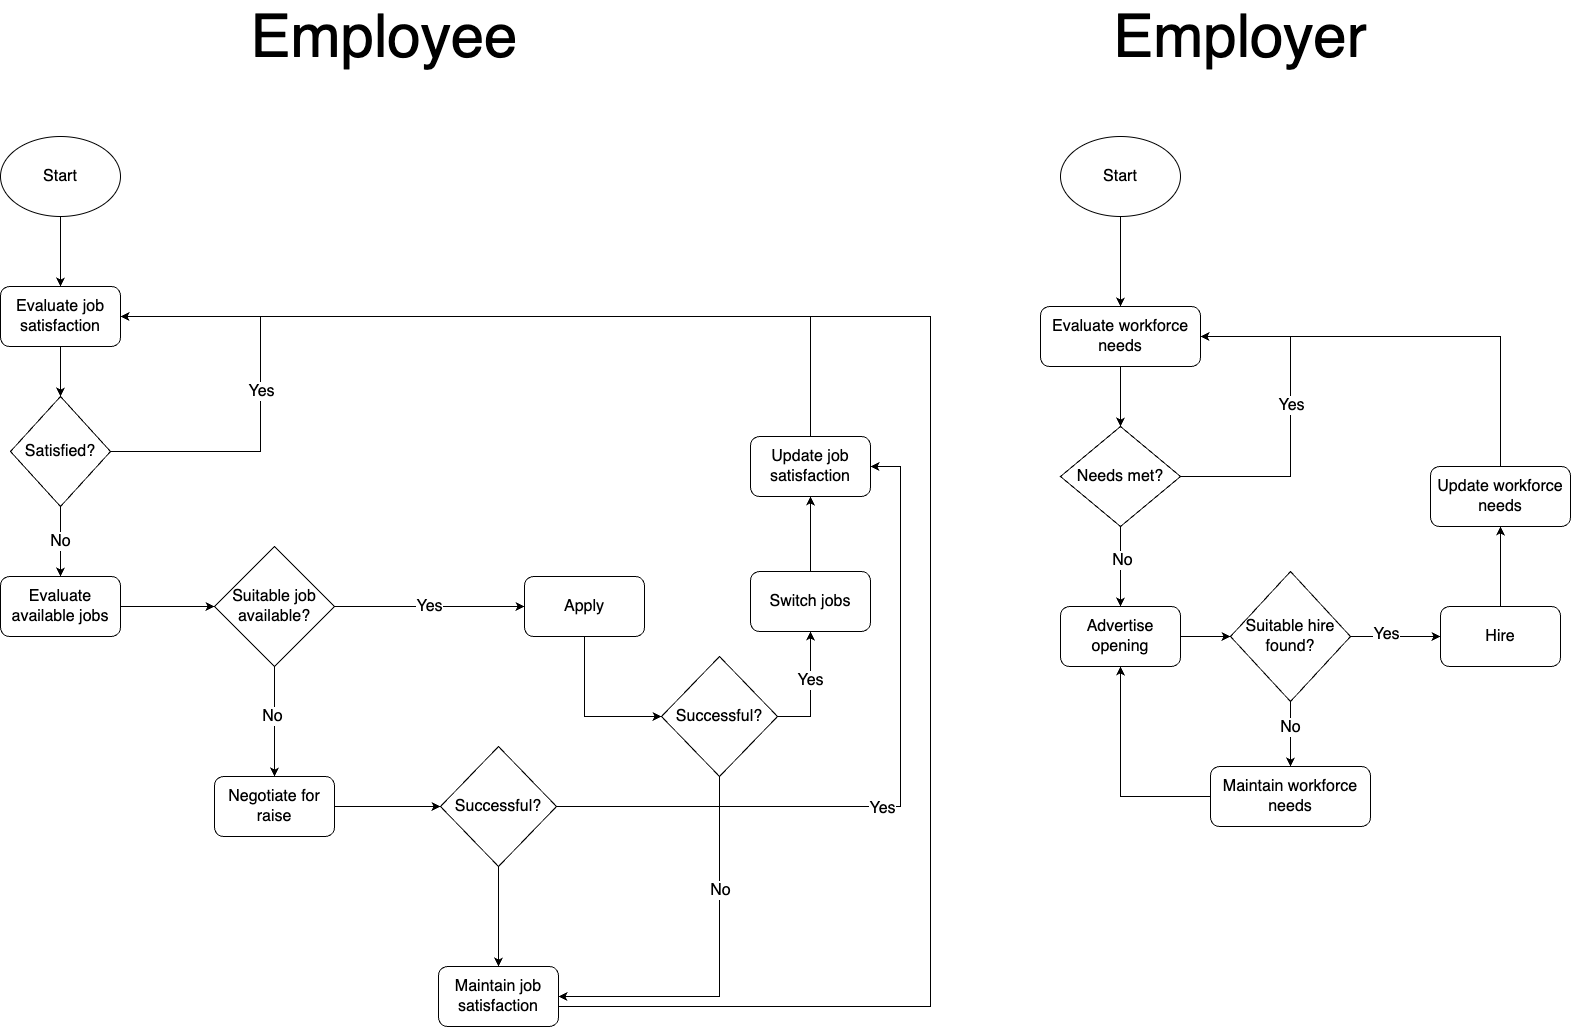

The diagram above was exported from draw.io. Its source (the exported page's mxGraphModel, read from the mxfile embedded in the PNG):
<mxGraphModel dx="2385" dy="1453" grid="1" gridSize="10" guides="1" tooltips="1" connect="1" arrows="1" fold="1" page="1" pageScale="1" pageWidth="827" pageHeight="1169" math="0" shadow="0">
  <root>
    <mxCell id="WIyWlLk6GJQsqaUBKTNV-0" />
    <mxCell id="WIyWlLk6GJQsqaUBKTNV-1" parent="WIyWlLk6GJQsqaUBKTNV-0" />
    <mxCell id="THILM58QJFT3251B5phs-12" style="edgeStyle=orthogonalEdgeStyle;rounded=0;orthogonalLoop=1;jettySize=auto;html=1;entryX=0.5;entryY=0;entryDx=0;entryDy=0;fontFamily=Helvetica;fontSize=16;fontColor=default;" parent="WIyWlLk6GJQsqaUBKTNV-1" source="THILM58QJFT3251B5phs-0" target="THILM58QJFT3251B5phs-11" edge="1">
      <mxGeometry relative="1" as="geometry" />
    </mxCell>
    <mxCell id="THILM58QJFT3251B5phs-0" value="&lt;font style=&quot;font-size: 16px;&quot;&gt;Start&lt;/font&gt;" style="ellipse;whiteSpace=wrap;html=1;fontSize=16;" parent="WIyWlLk6GJQsqaUBKTNV-1" vertex="1">
      <mxGeometry x="50" y="140" width="120" height="80" as="geometry" />
    </mxCell>
    <mxCell id="THILM58QJFT3251B5phs-15" style="edgeStyle=orthogonalEdgeStyle;rounded=0;orthogonalLoop=1;jettySize=auto;html=1;fontFamily=Helvetica;fontSize=16;fontColor=default;exitX=1;exitY=0.5;exitDx=0;exitDy=0;entryX=1;entryY=0.5;entryDx=0;entryDy=0;" parent="WIyWlLk6GJQsqaUBKTNV-1" source="THILM58QJFT3251B5phs-7" target="THILM58QJFT3251B5phs-11" edge="1">
      <mxGeometry relative="1" as="geometry">
        <mxPoint x="270" y="450" as="sourcePoint" />
        <mxPoint x="330" y="320" as="targetPoint" />
        <Array as="points">
          <mxPoint x="310" y="455" />
          <mxPoint x="310" y="320" />
        </Array>
      </mxGeometry>
    </mxCell>
    <mxCell id="THILM58QJFT3251B5phs-17" value="Yes" style="edgeLabel;html=1;align=center;verticalAlign=middle;resizable=0;points=[];strokeColor=default;fontFamily=Helvetica;fontSize=16;fontColor=default;fillColor=default;" parent="THILM58QJFT3251B5phs-15" vertex="1" connectable="0">
      <mxGeometry x="-0.0049" relative="1" as="geometry">
        <mxPoint y="1" as="offset" />
      </mxGeometry>
    </mxCell>
    <mxCell id="THILM58QJFT3251B5phs-19" value="No" style="edgeStyle=orthogonalEdgeStyle;rounded=0;orthogonalLoop=1;jettySize=auto;html=1;fontFamily=Helvetica;fontSize=16;fontColor=default;" parent="WIyWlLk6GJQsqaUBKTNV-1" source="THILM58QJFT3251B5phs-7" target="THILM58QJFT3251B5phs-18" edge="1">
      <mxGeometry relative="1" as="geometry" />
    </mxCell>
    <mxCell id="THILM58QJFT3251B5phs-7" value="Satisfied?" style="rhombus;whiteSpace=wrap;html=1;fontSize=16;" parent="WIyWlLk6GJQsqaUBKTNV-1" vertex="1">
      <mxGeometry x="60" y="400" width="100" height="110" as="geometry" />
    </mxCell>
    <mxCell id="THILM58QJFT3251B5phs-13" style="edgeStyle=orthogonalEdgeStyle;rounded=0;orthogonalLoop=1;jettySize=auto;html=1;entryX=0.5;entryY=0;entryDx=0;entryDy=0;fontFamily=Helvetica;fontSize=16;fontColor=default;" parent="WIyWlLk6GJQsqaUBKTNV-1" source="THILM58QJFT3251B5phs-11" target="THILM58QJFT3251B5phs-7" edge="1">
      <mxGeometry relative="1" as="geometry" />
    </mxCell>
    <mxCell id="THILM58QJFT3251B5phs-11" value="Evaluate job satisfaction" style="rounded=1;whiteSpace=wrap;html=1;strokeColor=default;align=center;verticalAlign=middle;fontFamily=Helvetica;fontSize=16;fontColor=default;fillColor=default;" parent="WIyWlLk6GJQsqaUBKTNV-1" vertex="1">
      <mxGeometry x="50" y="290" width="120" height="60" as="geometry" />
    </mxCell>
    <mxCell id="THILM58QJFT3251B5phs-21" value="" style="edgeStyle=orthogonalEdgeStyle;rounded=0;orthogonalLoop=1;jettySize=auto;html=1;fontFamily=Helvetica;fontSize=16;fontColor=default;" parent="WIyWlLk6GJQsqaUBKTNV-1" source="THILM58QJFT3251B5phs-18" target="THILM58QJFT3251B5phs-20" edge="1">
      <mxGeometry relative="1" as="geometry" />
    </mxCell>
    <mxCell id="THILM58QJFT3251B5phs-18" value="Evaluate available jobs" style="whiteSpace=wrap;html=1;fontSize=16;rounded=1;" parent="WIyWlLk6GJQsqaUBKTNV-1" vertex="1">
      <mxGeometry x="50" y="580" width="120" height="60" as="geometry" />
    </mxCell>
    <mxCell id="THILM58QJFT3251B5phs-23" value="Yes" style="edgeStyle=orthogonalEdgeStyle;rounded=0;orthogonalLoop=1;jettySize=auto;html=1;fontFamily=Helvetica;fontSize=16;fontColor=default;entryX=0;entryY=0.5;entryDx=0;entryDy=0;" parent="WIyWlLk6GJQsqaUBKTNV-1" source="THILM58QJFT3251B5phs-20" target="THILM58QJFT3251B5phs-72" edge="1">
      <mxGeometry relative="1" as="geometry">
        <mxPoint x="450" y="610" as="targetPoint" />
      </mxGeometry>
    </mxCell>
    <mxCell id="THILM58QJFT3251B5phs-25" value="" style="edgeStyle=orthogonalEdgeStyle;rounded=0;orthogonalLoop=1;jettySize=auto;html=1;fontFamily=Helvetica;fontSize=16;fontColor=default;" parent="WIyWlLk6GJQsqaUBKTNV-1" source="THILM58QJFT3251B5phs-20" target="THILM58QJFT3251B5phs-24" edge="1">
      <mxGeometry relative="1" as="geometry" />
    </mxCell>
    <mxCell id="THILM58QJFT3251B5phs-26" value="No" style="edgeLabel;html=1;align=center;verticalAlign=middle;resizable=0;points=[];strokeColor=default;fontFamily=Helvetica;fontSize=16;fontColor=default;fillColor=default;" parent="THILM58QJFT3251B5phs-25" vertex="1" connectable="0">
      <mxGeometry x="-0.1364" y="-3" relative="1" as="geometry">
        <mxPoint y="1" as="offset" />
      </mxGeometry>
    </mxCell>
    <mxCell id="THILM58QJFT3251B5phs-20" value="Suitable job available?" style="rhombus;whiteSpace=wrap;html=1;fontSize=16;rounded=0;" parent="WIyWlLk6GJQsqaUBKTNV-1" vertex="1">
      <mxGeometry x="264" y="550" width="120" height="120" as="geometry" />
    </mxCell>
    <mxCell id="THILM58QJFT3251B5phs-29" value="" style="edgeStyle=orthogonalEdgeStyle;rounded=0;orthogonalLoop=1;jettySize=auto;html=1;fontFamily=Helvetica;fontSize=16;fontColor=default;" parent="WIyWlLk6GJQsqaUBKTNV-1" source="THILM58QJFT3251B5phs-22" target="THILM58QJFT3251B5phs-28" edge="1">
      <mxGeometry relative="1" as="geometry" />
    </mxCell>
    <mxCell id="THILM58QJFT3251B5phs-22" value="Switch jobs" style="whiteSpace=wrap;html=1;fontSize=16;rounded=1;" parent="WIyWlLk6GJQsqaUBKTNV-1" vertex="1">
      <mxGeometry x="800" y="575" width="120" height="60" as="geometry" />
    </mxCell>
    <mxCell id="THILM58QJFT3251B5phs-32" value="" style="edgeStyle=orthogonalEdgeStyle;rounded=0;orthogonalLoop=1;jettySize=auto;html=1;fontFamily=Helvetica;fontSize=16;fontColor=default;" parent="WIyWlLk6GJQsqaUBKTNV-1" source="THILM58QJFT3251B5phs-24" target="THILM58QJFT3251B5phs-31" edge="1">
      <mxGeometry relative="1" as="geometry" />
    </mxCell>
    <mxCell id="THILM58QJFT3251B5phs-24" value="Negotiate for raise" style="whiteSpace=wrap;html=1;fontSize=16;rounded=1;" parent="WIyWlLk6GJQsqaUBKTNV-1" vertex="1">
      <mxGeometry x="264" y="780" width="120" height="60" as="geometry" />
    </mxCell>
    <mxCell id="THILM58QJFT3251B5phs-30" style="edgeStyle=orthogonalEdgeStyle;rounded=0;orthogonalLoop=1;jettySize=auto;html=1;exitX=0.5;exitY=0;exitDx=0;exitDy=0;entryX=1;entryY=0.5;entryDx=0;entryDy=0;fontFamily=Helvetica;fontSize=16;fontColor=default;" parent="WIyWlLk6GJQsqaUBKTNV-1" source="THILM58QJFT3251B5phs-28" target="THILM58QJFT3251B5phs-11" edge="1">
      <mxGeometry relative="1" as="geometry" />
    </mxCell>
    <mxCell id="THILM58QJFT3251B5phs-28" value="Update job satisfaction" style="whiteSpace=wrap;html=1;fontSize=16;rounded=1;" parent="WIyWlLk6GJQsqaUBKTNV-1" vertex="1">
      <mxGeometry x="800" y="440" width="120" height="60" as="geometry" />
    </mxCell>
    <mxCell id="THILM58QJFT3251B5phs-33" style="edgeStyle=orthogonalEdgeStyle;rounded=0;orthogonalLoop=1;jettySize=auto;html=1;entryX=1;entryY=0.5;entryDx=0;entryDy=0;fontFamily=Helvetica;fontSize=16;fontColor=default;" parent="WIyWlLk6GJQsqaUBKTNV-1" source="THILM58QJFT3251B5phs-31" target="THILM58QJFT3251B5phs-28" edge="1">
      <mxGeometry relative="1" as="geometry">
        <Array as="points">
          <mxPoint x="950" y="810" />
          <mxPoint x="950" y="470" />
        </Array>
      </mxGeometry>
    </mxCell>
    <mxCell id="THILM58QJFT3251B5phs-35" value="Yes" style="edgeLabel;html=1;align=center;verticalAlign=middle;resizable=0;points=[];strokeColor=default;fontFamily=Helvetica;fontSize=16;fontColor=default;fillColor=default;" parent="THILM58QJFT3251B5phs-33" vertex="1" connectable="0">
      <mxGeometry x="-0.0877" y="-1" relative="1" as="geometry">
        <mxPoint as="offset" />
      </mxGeometry>
    </mxCell>
    <mxCell id="THILM58QJFT3251B5phs-37" value="" style="edgeStyle=orthogonalEdgeStyle;rounded=0;orthogonalLoop=1;jettySize=auto;html=1;fontFamily=Helvetica;fontSize=16;fontColor=default;" parent="WIyWlLk6GJQsqaUBKTNV-1" source="THILM58QJFT3251B5phs-31" target="THILM58QJFT3251B5phs-36" edge="1">
      <mxGeometry relative="1" as="geometry" />
    </mxCell>
    <mxCell id="THILM58QJFT3251B5phs-31" value="Successful?" style="rhombus;whiteSpace=wrap;html=1;fontSize=16;rounded=0;" parent="WIyWlLk6GJQsqaUBKTNV-1" vertex="1">
      <mxGeometry x="490" y="750" width="116" height="120" as="geometry" />
    </mxCell>
    <mxCell id="THILM58QJFT3251B5phs-38" style="edgeStyle=orthogonalEdgeStyle;rounded=0;orthogonalLoop=1;jettySize=auto;html=1;entryX=1;entryY=0.5;entryDx=0;entryDy=0;fontFamily=Helvetica;fontSize=16;fontColor=default;" parent="WIyWlLk6GJQsqaUBKTNV-1" source="THILM58QJFT3251B5phs-36" target="THILM58QJFT3251B5phs-11" edge="1">
      <mxGeometry relative="1" as="geometry">
        <Array as="points">
          <mxPoint x="980" y="1010" />
          <mxPoint x="980" y="320" />
        </Array>
      </mxGeometry>
    </mxCell>
    <mxCell id="THILM58QJFT3251B5phs-36" value="Maintain job satisfaction" style="whiteSpace=wrap;html=1;fontSize=16;rounded=1;" parent="WIyWlLk6GJQsqaUBKTNV-1" vertex="1">
      <mxGeometry x="488" y="970" width="120" height="60" as="geometry" />
    </mxCell>
    <mxCell id="THILM58QJFT3251B5phs-39" value="&lt;font style=&quot;font-size: 60px;&quot;&gt;Employee&lt;/font&gt;" style="text;html=1;align=center;verticalAlign=middle;whiteSpace=wrap;rounded=0;fontFamily=Helvetica;fontSize=12;fontColor=default;" parent="WIyWlLk6GJQsqaUBKTNV-1" vertex="1">
      <mxGeometry x="404" y="25" width="60" height="30" as="geometry" />
    </mxCell>
    <mxCell id="THILM58QJFT3251B5phs-42" value="&lt;font style=&quot;font-size: 60px;&quot;&gt;Employer&lt;/font&gt;" style="text;html=1;align=center;verticalAlign=middle;whiteSpace=wrap;rounded=0;fontFamily=Helvetica;fontSize=12;fontColor=default;" parent="WIyWlLk6GJQsqaUBKTNV-1" vertex="1">
      <mxGeometry x="1260" y="25" width="60" height="30" as="geometry" />
    </mxCell>
    <mxCell id="THILM58QJFT3251B5phs-45" value="" style="edgeStyle=orthogonalEdgeStyle;rounded=0;orthogonalLoop=1;jettySize=auto;html=1;fontFamily=Helvetica;fontSize=16;fontColor=default;" parent="WIyWlLk6GJQsqaUBKTNV-1" source="THILM58QJFT3251B5phs-43" target="THILM58QJFT3251B5phs-44" edge="1">
      <mxGeometry relative="1" as="geometry" />
    </mxCell>
    <mxCell id="THILM58QJFT3251B5phs-43" value="Start" style="ellipse;whiteSpace=wrap;html=1;strokeColor=default;align=center;verticalAlign=middle;fontFamily=Helvetica;fontSize=16;fontColor=default;fillColor=default;" parent="WIyWlLk6GJQsqaUBKTNV-1" vertex="1">
      <mxGeometry x="1110" y="140" width="120" height="80" as="geometry" />
    </mxCell>
    <mxCell id="THILM58QJFT3251B5phs-47" value="" style="edgeStyle=orthogonalEdgeStyle;rounded=0;orthogonalLoop=1;jettySize=auto;html=1;fontFamily=Helvetica;fontSize=16;fontColor=default;" parent="WIyWlLk6GJQsqaUBKTNV-1" source="THILM58QJFT3251B5phs-44" target="THILM58QJFT3251B5phs-46" edge="1">
      <mxGeometry relative="1" as="geometry" />
    </mxCell>
    <mxCell id="THILM58QJFT3251B5phs-44" value="Evaluate workforce needs" style="whiteSpace=wrap;html=1;rounded=1;fontSize=16;" parent="WIyWlLk6GJQsqaUBKTNV-1" vertex="1">
      <mxGeometry x="1090" y="310" width="160" height="60" as="geometry" />
    </mxCell>
    <mxCell id="THILM58QJFT3251B5phs-50" style="edgeStyle=orthogonalEdgeStyle;rounded=0;orthogonalLoop=1;jettySize=auto;html=1;entryX=1;entryY=0.5;entryDx=0;entryDy=0;fontFamily=Helvetica;fontSize=16;fontColor=default;exitX=1;exitY=0.5;exitDx=0;exitDy=0;" parent="WIyWlLk6GJQsqaUBKTNV-1" source="THILM58QJFT3251B5phs-46" target="THILM58QJFT3251B5phs-44" edge="1">
      <mxGeometry relative="1" as="geometry">
        <mxPoint x="1240" y="480" as="sourcePoint" />
        <mxPoint x="1300" y="380" as="targetPoint" />
        <Array as="points">
          <mxPoint x="1340" y="480" />
          <mxPoint x="1340" y="340" />
        </Array>
      </mxGeometry>
    </mxCell>
    <mxCell id="THILM58QJFT3251B5phs-53" value="Yes" style="edgeLabel;html=1;align=center;verticalAlign=middle;resizable=0;points=[];strokeColor=default;fontFamily=Helvetica;fontSize=16;fontColor=default;fillColor=default;" parent="THILM58QJFT3251B5phs-50" vertex="1" connectable="0">
      <mxGeometry x="0.0768" relative="1" as="geometry">
        <mxPoint as="offset" />
      </mxGeometry>
    </mxCell>
    <mxCell id="THILM58QJFT3251B5phs-55" value="" style="edgeStyle=orthogonalEdgeStyle;rounded=0;orthogonalLoop=1;jettySize=auto;html=1;fontFamily=Helvetica;fontSize=16;fontColor=default;" parent="WIyWlLk6GJQsqaUBKTNV-1" source="THILM58QJFT3251B5phs-46" target="THILM58QJFT3251B5phs-54" edge="1">
      <mxGeometry relative="1" as="geometry" />
    </mxCell>
    <mxCell id="THILM58QJFT3251B5phs-62" value="No" style="edgeLabel;html=1;align=center;verticalAlign=middle;resizable=0;points=[];strokeColor=default;fontFamily=Helvetica;fontSize=16;fontColor=default;fillColor=default;" parent="THILM58QJFT3251B5phs-55" vertex="1" connectable="0">
      <mxGeometry x="-0.1739" y="1" relative="1" as="geometry">
        <mxPoint as="offset" />
      </mxGeometry>
    </mxCell>
    <mxCell id="THILM58QJFT3251B5phs-46" value="Needs met?" style="rhombus;whiteSpace=wrap;html=1;rounded=0;fontSize=16;" parent="WIyWlLk6GJQsqaUBKTNV-1" vertex="1">
      <mxGeometry x="1110" y="430" width="120" height="100" as="geometry" />
    </mxCell>
    <mxCell id="THILM58QJFT3251B5phs-57" value="" style="edgeStyle=orthogonalEdgeStyle;rounded=0;orthogonalLoop=1;jettySize=auto;html=1;fontFamily=Helvetica;fontSize=16;fontColor=default;" parent="WIyWlLk6GJQsqaUBKTNV-1" source="THILM58QJFT3251B5phs-54" target="THILM58QJFT3251B5phs-56" edge="1">
      <mxGeometry relative="1" as="geometry" />
    </mxCell>
    <mxCell id="THILM58QJFT3251B5phs-54" value="Advertise opening" style="whiteSpace=wrap;html=1;rounded=1;fontSize=16;" parent="WIyWlLk6GJQsqaUBKTNV-1" vertex="1">
      <mxGeometry x="1110" y="610" width="120" height="60" as="geometry" />
    </mxCell>
    <mxCell id="THILM58QJFT3251B5phs-59" value="" style="edgeStyle=orthogonalEdgeStyle;rounded=0;orthogonalLoop=1;jettySize=auto;html=1;fontFamily=Helvetica;fontSize=16;fontColor=default;" parent="WIyWlLk6GJQsqaUBKTNV-1" source="THILM58QJFT3251B5phs-56" target="THILM58QJFT3251B5phs-58" edge="1">
      <mxGeometry relative="1" as="geometry" />
    </mxCell>
    <mxCell id="THILM58QJFT3251B5phs-63" value="Yes" style="edgeLabel;html=1;align=center;verticalAlign=middle;resizable=0;points=[];strokeColor=default;fontFamily=Helvetica;fontSize=16;fontColor=default;fillColor=default;" parent="THILM58QJFT3251B5phs-59" vertex="1" connectable="0">
      <mxGeometry x="-0.2235" y="3" relative="1" as="geometry">
        <mxPoint as="offset" />
      </mxGeometry>
    </mxCell>
    <mxCell id="THILM58QJFT3251B5phs-65" value="" style="edgeStyle=orthogonalEdgeStyle;rounded=0;orthogonalLoop=1;jettySize=auto;html=1;fontFamily=Helvetica;fontSize=16;fontColor=default;" parent="WIyWlLk6GJQsqaUBKTNV-1" source="THILM58QJFT3251B5phs-56" target="THILM58QJFT3251B5phs-64" edge="1">
      <mxGeometry relative="1" as="geometry" />
    </mxCell>
    <mxCell id="THILM58QJFT3251B5phs-66" value="No" style="edgeLabel;html=1;align=center;verticalAlign=middle;resizable=0;points=[];strokeColor=default;fontFamily=Helvetica;fontSize=16;fontColor=default;fillColor=default;" parent="THILM58QJFT3251B5phs-65" vertex="1" connectable="0">
      <mxGeometry x="-0.2" y="-1" relative="1" as="geometry">
        <mxPoint as="offset" />
      </mxGeometry>
    </mxCell>
    <mxCell id="THILM58QJFT3251B5phs-56" value="Suitable hire found?" style="rhombus;whiteSpace=wrap;html=1;rounded=0;fontSize=16;" parent="WIyWlLk6GJQsqaUBKTNV-1" vertex="1">
      <mxGeometry x="1280" y="575" width="120" height="130" as="geometry" />
    </mxCell>
    <mxCell id="THILM58QJFT3251B5phs-61" value="" style="edgeStyle=orthogonalEdgeStyle;rounded=0;orthogonalLoop=1;jettySize=auto;html=1;fontFamily=Helvetica;fontSize=16;fontColor=default;" parent="WIyWlLk6GJQsqaUBKTNV-1" source="THILM58QJFT3251B5phs-58" target="THILM58QJFT3251B5phs-60" edge="1">
      <mxGeometry relative="1" as="geometry" />
    </mxCell>
    <mxCell id="THILM58QJFT3251B5phs-58" value="Hire" style="whiteSpace=wrap;html=1;rounded=1;fontSize=16;" parent="WIyWlLk6GJQsqaUBKTNV-1" vertex="1">
      <mxGeometry x="1490" y="610" width="120" height="60" as="geometry" />
    </mxCell>
    <mxCell id="THILM58QJFT3251B5phs-68" style="edgeStyle=orthogonalEdgeStyle;rounded=0;orthogonalLoop=1;jettySize=auto;html=1;entryX=1;entryY=0.5;entryDx=0;entryDy=0;fontFamily=Helvetica;fontSize=16;fontColor=default;exitX=0.5;exitY=0;exitDx=0;exitDy=0;" parent="WIyWlLk6GJQsqaUBKTNV-1" source="THILM58QJFT3251B5phs-60" target="THILM58QJFT3251B5phs-44" edge="1">
      <mxGeometry relative="1" as="geometry">
        <mxPoint x="1570" y="430" as="sourcePoint" />
        <Array as="points">
          <mxPoint x="1550" y="340" />
        </Array>
      </mxGeometry>
    </mxCell>
    <mxCell id="THILM58QJFT3251B5phs-60" value="Update workforce needs" style="whiteSpace=wrap;html=1;rounded=1;fontSize=16;" parent="WIyWlLk6GJQsqaUBKTNV-1" vertex="1">
      <mxGeometry x="1480" y="470" width="140" height="60" as="geometry" />
    </mxCell>
    <mxCell id="THILM58QJFT3251B5phs-69" style="edgeStyle=orthogonalEdgeStyle;rounded=0;orthogonalLoop=1;jettySize=auto;html=1;entryX=0.5;entryY=1;entryDx=0;entryDy=0;fontFamily=Helvetica;fontSize=12;fontColor=default;" parent="WIyWlLk6GJQsqaUBKTNV-1" source="THILM58QJFT3251B5phs-64" target="THILM58QJFT3251B5phs-54" edge="1">
      <mxGeometry relative="1" as="geometry" />
    </mxCell>
    <mxCell id="THILM58QJFT3251B5phs-64" value="Maintain workforce needs" style="whiteSpace=wrap;html=1;rounded=1;fontSize=16;" parent="WIyWlLk6GJQsqaUBKTNV-1" vertex="1">
      <mxGeometry x="1260" y="770" width="160" height="60" as="geometry" />
    </mxCell>
    <mxCell id="THILM58QJFT3251B5phs-75" value="" style="edgeStyle=orthogonalEdgeStyle;rounded=0;orthogonalLoop=1;jettySize=auto;html=1;fontFamily=Helvetica;fontSize=16;fontColor=default;exitX=0.5;exitY=1;exitDx=0;exitDy=0;entryX=0;entryY=0.5;entryDx=0;entryDy=0;" parent="WIyWlLk6GJQsqaUBKTNV-1" source="THILM58QJFT3251B5phs-72" target="THILM58QJFT3251B5phs-77" edge="1">
      <mxGeometry relative="1" as="geometry">
        <mxPoint x="720" y="750" as="targetPoint" />
      </mxGeometry>
    </mxCell>
    <mxCell id="THILM58QJFT3251B5phs-72" value="Apply" style="rounded=1;whiteSpace=wrap;html=1;strokeColor=default;align=center;verticalAlign=middle;fontFamily=Helvetica;fontSize=16;fontColor=default;fillColor=default;" parent="WIyWlLk6GJQsqaUBKTNV-1" vertex="1">
      <mxGeometry x="574" y="580" width="120" height="60" as="geometry" />
    </mxCell>
    <mxCell id="THILM58QJFT3251B5phs-78" style="edgeStyle=orthogonalEdgeStyle;rounded=0;orthogonalLoop=1;jettySize=auto;html=1;entryX=0.5;entryY=1;entryDx=0;entryDy=0;fontFamily=Helvetica;fontSize=16;fontColor=default;exitX=1;exitY=0.5;exitDx=0;exitDy=0;" parent="WIyWlLk6GJQsqaUBKTNV-1" source="THILM58QJFT3251B5phs-77" target="THILM58QJFT3251B5phs-22" edge="1">
      <mxGeometry relative="1" as="geometry" />
    </mxCell>
    <mxCell id="THILM58QJFT3251B5phs-79" value="Yes" style="edgeLabel;html=1;align=center;verticalAlign=middle;resizable=0;points=[];strokeColor=default;fontFamily=Helvetica;fontSize=16;fontColor=default;fillColor=default;" parent="THILM58QJFT3251B5phs-78" vertex="1" connectable="0">
      <mxGeometry x="0.1756" y="1" relative="1" as="geometry">
        <mxPoint as="offset" />
      </mxGeometry>
    </mxCell>
    <mxCell id="THILM58QJFT3251B5phs-80" style="edgeStyle=orthogonalEdgeStyle;rounded=0;orthogonalLoop=1;jettySize=auto;html=1;entryX=1;entryY=0.5;entryDx=0;entryDy=0;fontFamily=Helvetica;fontSize=12;fontColor=default;exitX=0.5;exitY=1;exitDx=0;exitDy=0;" parent="WIyWlLk6GJQsqaUBKTNV-1" source="THILM58QJFT3251B5phs-77" target="THILM58QJFT3251B5phs-36" edge="1">
      <mxGeometry relative="1" as="geometry" />
    </mxCell>
    <mxCell id="THILM58QJFT3251B5phs-81" value="No" style="edgeLabel;html=1;align=center;verticalAlign=middle;resizable=0;points=[];strokeColor=default;fontFamily=Helvetica;fontSize=16;fontColor=default;fillColor=default;" parent="THILM58QJFT3251B5phs-80" vertex="1" connectable="0">
      <mxGeometry x="-0.407" relative="1" as="geometry">
        <mxPoint as="offset" />
      </mxGeometry>
    </mxCell>
    <mxCell id="THILM58QJFT3251B5phs-77" value="Successful?" style="rhombus;whiteSpace=wrap;html=1;fontSize=16;rounded=0;" parent="WIyWlLk6GJQsqaUBKTNV-1" vertex="1">
      <mxGeometry x="711" y="660" width="116" height="120" as="geometry" />
    </mxCell>
  </root>
</mxGraphModel>